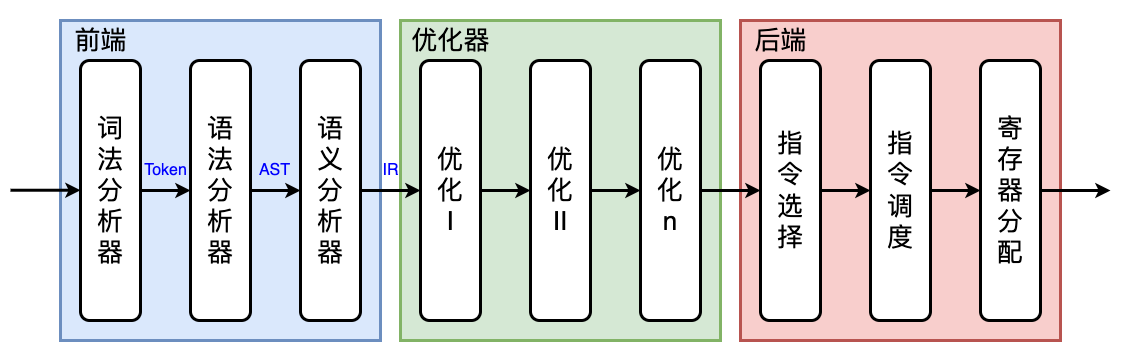

The diagram above was exported from draw.io. Its source (the exported page's mxGraphModel, read from the mxfile embedded in the PNG):
<mxGraphModel dx="1136" dy="686" grid="1" gridSize="10" guides="1" tooltips="1" connect="1" arrows="1" fold="1" page="0" pageScale="1" pageWidth="827" pageHeight="1169" background="#ffffff" math="0" shadow="0">
  <root>
    <mxCell id="0" />
    <mxCell id="1" parent="0" />
    <mxCell id="WaSbDZV58OhX4y1adUdR-28" value="" style="rounded=0;whiteSpace=wrap;html=1;strokeColor=none;" parent="1" vertex="1">
      <mxGeometry x="130" y="50" width="1120" height="360" as="geometry" />
    </mxCell>
    <mxCell id="WaSbDZV58OhX4y1adUdR-21" value="" style="rounded=0;whiteSpace=wrap;html=1;strokeWidth=3;fillColor=#f8cecc;strokeColor=#b85450;" parent="1" vertex="1">
      <mxGeometry x="870" y="70" width="320" height="320" as="geometry" />
    </mxCell>
    <mxCell id="WaSbDZV58OhX4y1adUdR-20" value="" style="rounded=0;whiteSpace=wrap;html=1;strokeWidth=3;fillColor=#d5e8d4;strokeColor=#82b366;" parent="1" vertex="1">
      <mxGeometry x="530" y="70" width="320" height="320" as="geometry" />
    </mxCell>
    <mxCell id="WaSbDZV58OhX4y1adUdR-18" value="" style="rounded=0;whiteSpace=wrap;html=1;strokeWidth=3;fillColor=#dae8fc;strokeColor=#6c8ebf;" parent="1" vertex="1">
      <mxGeometry x="190" y="70" width="320" height="320" as="geometry" />
    </mxCell>
    <mxCell id="WaSbDZV58OhX4y1adUdR-5" style="edgeStyle=orthogonalEdgeStyle;rounded=0;orthogonalLoop=1;jettySize=auto;html=1;strokeWidth=3;" parent="1" source="WaSbDZV58OhX4y1adUdR-2" target="WaSbDZV58OhX4y1adUdR-3" edge="1">
      <mxGeometry relative="1" as="geometry" />
    </mxCell>
    <mxCell id="WaSbDZV58OhX4y1adUdR-2" value="&lt;font style=&quot;font-size: 26px;&quot;&gt;词&lt;br&gt;法&lt;br&gt;分&lt;br&gt;析&lt;br&gt;器&lt;/font&gt;" style="rounded=1;whiteSpace=wrap;html=1;strokeWidth=3;" parent="1" vertex="1">
      <mxGeometry x="210" y="110" width="60" height="260" as="geometry" />
    </mxCell>
    <mxCell id="WaSbDZV58OhX4y1adUdR-6" value="" style="edgeStyle=orthogonalEdgeStyle;rounded=0;orthogonalLoop=1;jettySize=auto;html=1;strokeWidth=3;" parent="1" source="WaSbDZV58OhX4y1adUdR-3" target="WaSbDZV58OhX4y1adUdR-4" edge="1">
      <mxGeometry relative="1" as="geometry" />
    </mxCell>
    <mxCell id="WaSbDZV58OhX4y1adUdR-3" value="&lt;font style=&quot;font-size: 26px;&quot;&gt;语&lt;br&gt;法&lt;br&gt;分&lt;br&gt;析&lt;br&gt;器&lt;/font&gt;" style="rounded=1;whiteSpace=wrap;html=1;strokeWidth=3;" parent="1" vertex="1">
      <mxGeometry x="320" y="110" width="60" height="260" as="geometry" />
    </mxCell>
    <mxCell id="WaSbDZV58OhX4y1adUdR-12" value="" style="edgeStyle=orthogonalEdgeStyle;rounded=0;orthogonalLoop=1;jettySize=auto;html=1;strokeWidth=3;" parent="1" source="WaSbDZV58OhX4y1adUdR-4" target="WaSbDZV58OhX4y1adUdR-8" edge="1">
      <mxGeometry relative="1" as="geometry" />
    </mxCell>
    <mxCell id="WaSbDZV58OhX4y1adUdR-4" value="&lt;font style=&quot;font-size: 26px;&quot;&gt;语&lt;br&gt;义&lt;br&gt;分&lt;br&gt;析&lt;br&gt;器&lt;/font&gt;" style="rounded=1;whiteSpace=wrap;html=1;strokeWidth=3;" parent="1" vertex="1">
      <mxGeometry x="430" y="110" width="60" height="260" as="geometry" />
    </mxCell>
    <mxCell id="WaSbDZV58OhX4y1adUdR-7" style="edgeStyle=orthogonalEdgeStyle;rounded=0;orthogonalLoop=1;jettySize=auto;html=1;strokeWidth=3;" parent="1" source="WaSbDZV58OhX4y1adUdR-8" target="WaSbDZV58OhX4y1adUdR-10" edge="1">
      <mxGeometry relative="1" as="geometry" />
    </mxCell>
    <mxCell id="WaSbDZV58OhX4y1adUdR-8" value="&lt;span style=&quot;font-size: 26px;&quot;&gt;优&lt;br&gt;化&lt;br&gt;I&lt;/span&gt;" style="rounded=1;whiteSpace=wrap;html=1;strokeWidth=3;" parent="1" vertex="1">
      <mxGeometry x="550" y="110" width="60" height="260" as="geometry" />
    </mxCell>
    <mxCell id="WaSbDZV58OhX4y1adUdR-9" value="" style="edgeStyle=orthogonalEdgeStyle;rounded=0;orthogonalLoop=1;jettySize=auto;html=1;strokeWidth=3;" parent="1" source="WaSbDZV58OhX4y1adUdR-10" target="WaSbDZV58OhX4y1adUdR-11" edge="1">
      <mxGeometry relative="1" as="geometry" />
    </mxCell>
    <mxCell id="WaSbDZV58OhX4y1adUdR-10" value="&lt;span style=&quot;font-size: 26px;&quot;&gt;优&lt;br&gt;化&lt;br&gt;II&lt;/span&gt;" style="rounded=1;whiteSpace=wrap;html=1;strokeWidth=3;" parent="1" vertex="1">
      <mxGeometry x="660" y="110" width="60" height="260" as="geometry" />
    </mxCell>
    <mxCell id="WaSbDZV58OhX4y1adUdR-25" style="edgeStyle=orthogonalEdgeStyle;rounded=0;orthogonalLoop=1;jettySize=auto;html=1;strokeWidth=3;" parent="1" source="WaSbDZV58OhX4y1adUdR-11" target="WaSbDZV58OhX4y1adUdR-14" edge="1">
      <mxGeometry relative="1" as="geometry" />
    </mxCell>
    <mxCell id="WaSbDZV58OhX4y1adUdR-11" value="&lt;span style=&quot;font-size: 26px;&quot;&gt;优&lt;br&gt;化&lt;br&gt;n&lt;/span&gt;" style="rounded=1;whiteSpace=wrap;html=1;strokeWidth=3;" parent="1" vertex="1">
      <mxGeometry x="770" y="110" width="60" height="260" as="geometry" />
    </mxCell>
    <mxCell id="WaSbDZV58OhX4y1adUdR-13" style="edgeStyle=orthogonalEdgeStyle;rounded=0;orthogonalLoop=1;jettySize=auto;html=1;strokeWidth=3;" parent="1" source="WaSbDZV58OhX4y1adUdR-14" target="WaSbDZV58OhX4y1adUdR-16" edge="1">
      <mxGeometry relative="1" as="geometry" />
    </mxCell>
    <mxCell id="WaSbDZV58OhX4y1adUdR-14" value="&lt;span style=&quot;font-size: 26px;&quot;&gt;指&lt;br&gt;令&lt;br&gt;选&lt;br&gt;择&lt;/span&gt;" style="rounded=1;whiteSpace=wrap;html=1;strokeWidth=3;" parent="1" vertex="1">
      <mxGeometry x="890" y="110" width="60" height="260" as="geometry" />
    </mxCell>
    <mxCell id="WaSbDZV58OhX4y1adUdR-15" value="" style="edgeStyle=orthogonalEdgeStyle;rounded=0;orthogonalLoop=1;jettySize=auto;html=1;strokeWidth=3;" parent="1" source="WaSbDZV58OhX4y1adUdR-16" target="WaSbDZV58OhX4y1adUdR-17" edge="1">
      <mxGeometry relative="1" as="geometry" />
    </mxCell>
    <mxCell id="WaSbDZV58OhX4y1adUdR-16" value="&lt;span style=&quot;font-size: 26px;&quot;&gt;指&lt;br&gt;令&lt;br&gt;调&lt;br&gt;度&lt;/span&gt;" style="rounded=1;whiteSpace=wrap;html=1;strokeWidth=3;" parent="1" vertex="1">
      <mxGeometry x="1000" y="110" width="60" height="260" as="geometry" />
    </mxCell>
    <mxCell id="WaSbDZV58OhX4y1adUdR-26" style="edgeStyle=orthogonalEdgeStyle;rounded=0;orthogonalLoop=1;jettySize=auto;html=1;strokeWidth=3;" parent="1" source="WaSbDZV58OhX4y1adUdR-17" edge="1">
      <mxGeometry relative="1" as="geometry">
        <mxPoint x="1240" y="240" as="targetPoint" />
      </mxGeometry>
    </mxCell>
    <mxCell id="WaSbDZV58OhX4y1adUdR-17" value="&lt;span style=&quot;font-size: 26px;&quot;&gt;寄&lt;br&gt;存&lt;br&gt;器&lt;br&gt;分&lt;br&gt;配&lt;/span&gt;" style="rounded=1;whiteSpace=wrap;html=1;strokeWidth=3;" parent="1" vertex="1">
      <mxGeometry x="1110" y="110" width="60" height="260" as="geometry" />
    </mxCell>
    <mxCell id="WaSbDZV58OhX4y1adUdR-19" value="&lt;font style=&quot;font-size: 26px;&quot;&gt;前端&lt;/font&gt;" style="text;html=1;align=center;verticalAlign=middle;resizable=0;points=[];autosize=1;strokeColor=none;fillColor=none;" parent="1" vertex="1">
      <mxGeometry x="190" y="70" width="80" height="40" as="geometry" />
    </mxCell>
    <mxCell id="WaSbDZV58OhX4y1adUdR-23" value="&lt;font style=&quot;font-size: 26px;&quot;&gt;优化器&lt;/font&gt;" style="text;html=1;align=center;verticalAlign=middle;resizable=0;points=[];autosize=1;strokeColor=none;fillColor=none;" parent="1" vertex="1">
      <mxGeometry x="530" y="70" width="100" height="40" as="geometry" />
    </mxCell>
    <mxCell id="WaSbDZV58OhX4y1adUdR-24" value="&lt;font style=&quot;font-size: 26px;&quot;&gt;后端&lt;/font&gt;" style="text;html=1;align=center;verticalAlign=middle;resizable=0;points=[];autosize=1;strokeColor=none;fillColor=none;" parent="1" vertex="1">
      <mxGeometry x="870" y="70" width="80" height="40" as="geometry" />
    </mxCell>
    <mxCell id="WaSbDZV58OhX4y1adUdR-27" style="edgeStyle=orthogonalEdgeStyle;rounded=0;orthogonalLoop=1;jettySize=auto;html=1;strokeWidth=3;" parent="1" edge="1">
      <mxGeometry relative="1" as="geometry">
        <mxPoint x="210" y="239.73000000000002" as="targetPoint" />
        <mxPoint x="140" y="239.73000000000002" as="sourcePoint" />
      </mxGeometry>
    </mxCell>
    <mxCell id="w9yikQhIrPUk1goNlfr6-1" value="&lt;font color=&quot;#0000ff&quot; style=&quot;font-size: 16px;&quot;&gt;AST&lt;/font&gt;" style="text;html=1;align=center;verticalAlign=middle;resizable=0;points=[];autosize=1;strokeColor=none;fillColor=none;" vertex="1" parent="1">
      <mxGeometry x="379" y="205" width="50" height="30" as="geometry" />
    </mxCell>
    <mxCell id="w9yikQhIrPUk1goNlfr6-2" value="&lt;font color=&quot;#0000ff&quot; style=&quot;font-size: 16px;&quot;&gt;Token&lt;/font&gt;" style="text;html=1;align=center;verticalAlign=middle;resizable=0;points=[];autosize=1;strokeColor=none;fillColor=none;" vertex="1" parent="1">
      <mxGeometry x="260" y="205" width="70" height="30" as="geometry" />
    </mxCell>
    <mxCell id="w9yikQhIrPUk1goNlfr6-4" value="&lt;font color=&quot;#0000ff&quot; style=&quot;font-size: 16px;&quot;&gt;IR&lt;/font&gt;" style="text;html=1;align=center;verticalAlign=middle;resizable=0;points=[];autosize=1;strokeColor=none;fillColor=none;" vertex="1" parent="1">
      <mxGeometry x="500" y="205" width="40" height="30" as="geometry" />
    </mxCell>
  </root>
</mxGraphModel>